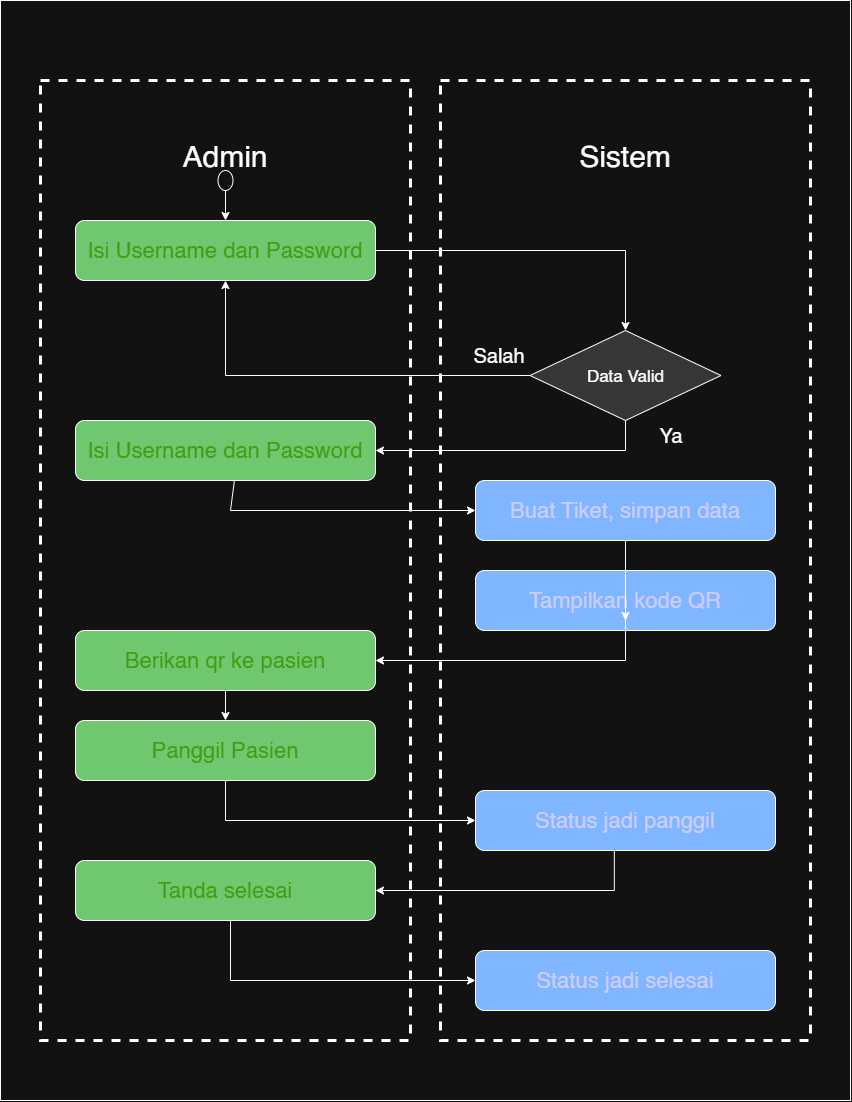

The diagram above was exported from draw.io. Its source (the exported page's mxGraphModel, read from the mxfile embedded in the PNG):
<mxGraphModel dx="2170" dy="1140" grid="1" gridSize="10" guides="1" tooltips="1" connect="1" arrows="1" fold="1" page="1" pageScale="1" pageWidth="850" pageHeight="1100" math="0" shadow="0">
  <root>
    <mxCell id="0" />
    <mxCell id="1" parent="0" />
    <mxCell id="OcXhOl1ppvp18TvFvmRT-4" parent="1" style="rounded=0;whiteSpace=wrap;html=1;" value="" vertex="1">
      <mxGeometry height="1100" width="850" as="geometry" />
    </mxCell>
    <mxCell id="OcXhOl1ppvp18TvFvmRT-1" parent="1" style="rounded=0;whiteSpace=wrap;html=1;fillColor=none;dashed=1;strokeWidth=3;labelBackgroundColor=light-dark(#FFFFFF,#006600);movable=0;resizable=0;rotatable=0;deletable=0;editable=0;locked=1;connectable=0;" value=" " vertex="1">
      <mxGeometry height="960" width="370" x="40" y="80" as="geometry" />
    </mxCell>
    <mxCell id="OcXhOl1ppvp18TvFvmRT-2" parent="1" style="rounded=0;whiteSpace=wrap;html=1;fillColor=none;dashed=1;strokeWidth=3;movable=0;resizable=0;rotatable=0;deletable=0;editable=0;locked=1;connectable=0;" value="" vertex="1">
      <mxGeometry height="960" width="370" x="440" y="80" as="geometry" />
    </mxCell>
    <mxCell id="OcXhOl1ppvp18TvFvmRT-5" parent="1" style="text;html=1;whiteSpace=wrap;strokeColor=none;fillColor=none;align=center;verticalAlign=middle;rounded=0;fontSize=30;" value="Admin" vertex="1">
      <mxGeometry height="30" width="152" x="149" y="140" as="geometry" />
    </mxCell>
    <mxCell id="OcXhOl1ppvp18TvFvmRT-6" parent="1" style="text;html=1;whiteSpace=wrap;strokeColor=none;fillColor=none;align=center;verticalAlign=middle;rounded=0;fontSize=30;" value="Sistem" vertex="1">
      <mxGeometry height="30" width="152" x="549" y="140" as="geometry" />
    </mxCell>
    <mxCell id="OcXhOl1ppvp18TvFvmRT-7" parent="1" style="rounded=1;whiteSpace=wrap;html=1;roundedPerimeter=1;labelBackgroundColor=none;fillColor=#006600;" value="&lt;font style=&quot;font-size: 22px; color: rgb(52, 162, 0);&quot;&gt;Isi Username dan Password&lt;/font&gt;" vertex="1">
      <mxGeometry height="60" width="300" x="75" y="220" as="geometry" />
    </mxCell>
    <mxCell id="OcXhOl1ppvp18TvFvmRT-8" parent="1" style="rhombus;whiteSpace=wrap;html=1;shapeInside=1;fillColor=#D5D5D5;fontSize=10;" value="&lt;br&gt;&lt;div&gt;&lt;font style=&quot;font-size: 17px;&quot;&gt;Data Valid&lt;/font&gt;&lt;/div&gt;" vertex="1">
      <mxGeometry height="90" width="191" x="529.5" y="330" as="geometry" />
    </mxCell>
    <mxCell id="OcXhOl1ppvp18TvFvmRT-9" edge="1" parent="1" source="OcXhOl1ppvp18TvFvmRT-10" style="endArrow=classic;html=1;rounded=0;entryX=0.5;entryY=0;entryDx=0;entryDy=0;" target="OcXhOl1ppvp18TvFvmRT-7" value="">
      <mxGeometry height="50" relative="1" width="50" as="geometry">
        <mxPoint x="225" y="180" as="sourcePoint" />
        <mxPoint x="225" y="200" as="targetPoint" />
      </mxGeometry>
    </mxCell>
    <mxCell id="OcXhOl1ppvp18TvFvmRT-11" edge="1" parent="1" style="endArrow=classic;html=1;rounded=0;entryX=0.5;entryY=0;entryDx=0;entryDy=0;" target="OcXhOl1ppvp18TvFvmRT-10" value="">
      <mxGeometry height="50" relative="1" width="50" as="geometry">
        <mxPoint x="225" y="180" as="sourcePoint" />
        <mxPoint x="225" y="220" as="targetPoint" />
      </mxGeometry>
    </mxCell>
    <mxCell id="OcXhOl1ppvp18TvFvmRT-10" parent="1" style="ellipse;whiteSpace=wrap;html=1;shapeInside=1;" value="" vertex="1">
      <mxGeometry height="20" width="15" x="217.5" y="170" as="geometry" />
    </mxCell>
    <mxCell id="OcXhOl1ppvp18TvFvmRT-12" edge="1" parent="1" source="OcXhOl1ppvp18TvFvmRT-7" style="endArrow=classic;html=1;rounded=0;exitX=1;exitY=0.5;exitDx=0;exitDy=0;" target="OcXhOl1ppvp18TvFvmRT-8" value="">
      <mxGeometry height="50" relative="1" width="50" as="geometry">
        <Array as="points">
          <mxPoint x="625" y="250" />
        </Array>
        <mxPoint x="420" y="270" as="sourcePoint" />
        <mxPoint x="470" y="220" as="targetPoint" />
      </mxGeometry>
    </mxCell>
    <mxCell id="OcXhOl1ppvp18TvFvmRT-13" parent="1" style="text;html=1;whiteSpace=wrap;strokeColor=none;fillColor=none;align=center;verticalAlign=middle;rounded=0;fontSize=20;" value="Salah" vertex="1">
      <mxGeometry height="30" width="60" x="469.5" y="340" as="geometry" />
    </mxCell>
    <mxCell id="OcXhOl1ppvp18TvFvmRT-14" edge="1" parent="1" source="OcXhOl1ppvp18TvFvmRT-8" style="endArrow=classic;html=1;rounded=0;exitX=0;exitY=0.5;exitDx=0;exitDy=0;entryX=0.5;entryY=1;entryDx=0;entryDy=0;" target="OcXhOl1ppvp18TvFvmRT-7" value="">
      <mxGeometry height="50" relative="1" width="50" as="geometry">
        <Array as="points">
          <mxPoint x="225" y="375" />
        </Array>
        <mxPoint x="300" y="390" as="sourcePoint" />
        <mxPoint x="350" y="340" as="targetPoint" />
      </mxGeometry>
    </mxCell>
    <mxCell id="OcXhOl1ppvp18TvFvmRT-15" parent="1" style="rounded=1;whiteSpace=wrap;html=1;roundedPerimeter=1;labelBackgroundColor=none;fillColor=#006600;" value="&lt;font style=&quot;font-size: 22px; color: rgb(52, 162, 0);&quot;&gt;Isi Username dan Password&lt;/font&gt;" vertex="1">
      <mxGeometry height="60" width="300" x="75" y="420" as="geometry" />
    </mxCell>
    <mxCell id="OcXhOl1ppvp18TvFvmRT-16" edge="1" parent="1" source="OcXhOl1ppvp18TvFvmRT-8" style="endArrow=classic;html=1;rounded=0;exitX=0.5;exitY=1;exitDx=0;exitDy=0;" target="OcXhOl1ppvp18TvFvmRT-15" value="">
      <mxGeometry height="50" relative="1" width="50" as="geometry">
        <Array as="points">
          <mxPoint x="625" y="450" />
        </Array>
        <mxPoint x="570" y="470" as="sourcePoint" />
        <mxPoint x="620" y="420" as="targetPoint" />
      </mxGeometry>
    </mxCell>
    <mxCell id="OcXhOl1ppvp18TvFvmRT-17" parent="1" style="text;html=1;whiteSpace=wrap;strokeColor=none;fillColor=none;align=center;verticalAlign=middle;rounded=0;fontSize=20;" value="Ya" vertex="1">
      <mxGeometry height="30" width="60" x="641" y="420" as="geometry" />
    </mxCell>
    <mxCell id="OcXhOl1ppvp18TvFvmRT-18" parent="1" style="rounded=1;whiteSpace=wrap;html=1;roundedPerimeter=1;labelBackgroundColor=none;fillColor=#003FFD;fontColor=#000099;" value="&lt;font style=&quot;font-size: 22px; color: rgb(0, 0, 255);&quot;&gt;Buat Tiket, simpan data&lt;/font&gt;" vertex="1">
      <mxGeometry height="60" width="300" x="475" y="480" as="geometry" />
    </mxCell>
    <mxCell id="OcXhOl1ppvp18TvFvmRT-19" parent="1" style="rounded=1;whiteSpace=wrap;html=1;roundedPerimeter=1;labelBackgroundColor=none;fillColor=#003FFD;fontColor=#000099;" value="&lt;font style=&quot;font-size: 22px; color: rgb(0, 0, 255);&quot;&gt;Tampilkan kode QR&lt;/font&gt;" vertex="1">
      <mxGeometry height="60" width="300" x="475" y="570" as="geometry" />
    </mxCell>
    <mxCell id="OcXhOl1ppvp18TvFvmRT-20" edge="1" parent="1" source="OcXhOl1ppvp18TvFvmRT-18" style="endArrow=classic;html=1;rounded=0;exitX=0.5;exitY=1;exitDx=0;exitDy=0;" value="">
      <mxGeometry height="50" relative="1" width="50" as="geometry">
        <mxPoint x="600" y="630" as="sourcePoint" />
        <mxPoint x="625" y="620" as="targetPoint" />
      </mxGeometry>
    </mxCell>
    <mxCell id="OcXhOl1ppvp18TvFvmRT-21" edge="1" parent="1" source="OcXhOl1ppvp18TvFvmRT-15" style="endArrow=classic;html=1;rounded=0;entryX=0;entryY=0.5;entryDx=0;entryDy=0;exitX=0.531;exitY=1.023;exitDx=0;exitDy=0;" target="OcXhOl1ppvp18TvFvmRT-18" value="">
      <mxGeometry height="50" relative="1" width="50" x="-0.1826" as="geometry">
        <Array as="points">
          <mxPoint x="230" y="510" />
        </Array>
        <mxPoint x="240" y="480" as="sourcePoint" />
        <mxPoint x="310" y="460" as="targetPoint" />
      </mxGeometry>
    </mxCell>
    <mxCell id="OcXhOl1ppvp18TvFvmRT-22" parent="1" style="rounded=1;whiteSpace=wrap;html=1;roundedPerimeter=1;labelBackgroundColor=none;fillColor=#006600;" value="&lt;font style=&quot;font-size: 22px; color: rgb(52, 162, 0);&quot;&gt;Berikan qr ke pasien&lt;/font&gt;" vertex="1">
      <mxGeometry height="60" width="300" x="75" y="630" as="geometry" />
    </mxCell>
    <mxCell id="OcXhOl1ppvp18TvFvmRT-23" edge="1" parent="1" style="endArrow=classic;html=1;rounded=0;entryX=1;entryY=0.5;entryDx=0;entryDy=0;exitX=0.5;exitY=1;exitDx=0;exitDy=0;" target="OcXhOl1ppvp18TvFvmRT-22" value="">
      <mxGeometry height="50" relative="1" width="50" x="-0.052" as="geometry">
        <Array as="points">
          <mxPoint x="625" y="660" />
        </Array>
        <mxPoint x="625" y="600" as="sourcePoint" />
        <mxPoint x="610" y="610" as="targetPoint" />
      </mxGeometry>
    </mxCell>
    <mxCell id="OcXhOl1ppvp18TvFvmRT-26" parent="1" style="rounded=1;whiteSpace=wrap;html=1;roundedPerimeter=1;labelBackgroundColor=none;fillColor=#006600;" value="&lt;font style=&quot;font-size: 22px; color: rgb(52, 162, 0);&quot;&gt;Panggil Pasien&lt;/font&gt;" vertex="1">
      <mxGeometry height="60" width="300" x="75" y="720" as="geometry" />
    </mxCell>
    <mxCell id="OcXhOl1ppvp18TvFvmRT-27" edge="1" parent="1" source="OcXhOl1ppvp18TvFvmRT-22" style="endArrow=classic;html=1;rounded=0;entryX=0.5;entryY=0;entryDx=0;entryDy=0;" target="OcXhOl1ppvp18TvFvmRT-26" value="">
      <mxGeometry height="50" relative="1" width="50" as="geometry">
        <mxPoint x="170" y="730" as="sourcePoint" />
        <mxPoint x="220" y="720" as="targetPoint" />
      </mxGeometry>
    </mxCell>
    <mxCell id="OcXhOl1ppvp18TvFvmRT-28" parent="1" style="rounded=1;whiteSpace=wrap;html=1;roundedPerimeter=1;labelBackgroundColor=none;fillColor=#003FFD;fontColor=#000099;" value="&lt;font style=&quot;font-size: 22px; color: rgb(0, 0, 255);&quot;&gt;Status jadi panggil&lt;/font&gt;" vertex="1">
      <mxGeometry height="60" width="300" x="475" y="790" as="geometry" />
    </mxCell>
    <mxCell id="OcXhOl1ppvp18TvFvmRT-29" edge="1" parent="1" source="OcXhOl1ppvp18TvFvmRT-26" style="endArrow=classic;html=1;rounded=0;entryX=0;entryY=0.5;entryDx=0;entryDy=0;exitX=0.5;exitY=1;exitDx=0;exitDy=0;" target="OcXhOl1ppvp18TvFvmRT-28" value="">
      <mxGeometry height="50" relative="1" width="50" as="geometry">
        <Array as="points">
          <mxPoint x="225" y="820" />
        </Array>
        <mxPoint x="190" y="850" as="sourcePoint" />
        <mxPoint x="240" y="800" as="targetPoint" />
      </mxGeometry>
    </mxCell>
    <mxCell id="OcXhOl1ppvp18TvFvmRT-30" parent="1" style="rounded=1;whiteSpace=wrap;html=1;roundedPerimeter=1;labelBackgroundColor=none;fillColor=#006600;" value="&lt;font style=&quot;font-size: 22px; color: rgb(52, 162, 0);&quot;&gt;Tanda selesai&lt;/font&gt;" vertex="1">
      <mxGeometry height="60" width="300" x="75" y="860" as="geometry" />
    </mxCell>
    <mxCell id="OcXhOl1ppvp18TvFvmRT-31" parent="1" style="rounded=1;whiteSpace=wrap;html=1;roundedPerimeter=1;labelBackgroundColor=none;fillColor=#003FFD;fontColor=#000099;" value="&lt;font style=&quot;font-size: 22px; color: rgb(0, 0, 255);&quot;&gt;Status jadi selesai&lt;/font&gt;" vertex="1">
      <mxGeometry height="60" width="300" x="475" y="950" as="geometry" />
    </mxCell>
    <mxCell id="OcXhOl1ppvp18TvFvmRT-32" edge="1" parent="1" source="OcXhOl1ppvp18TvFvmRT-28" style="endArrow=classic;html=1;rounded=0;exitX=0.46;exitY=1.037;exitDx=0;exitDy=0;entryX=1;entryY=0.5;entryDx=0;entryDy=0;" target="OcXhOl1ppvp18TvFvmRT-30" value="">
      <mxGeometry height="50" relative="1" width="50" x="0.119" as="geometry">
        <Array as="points">
          <mxPoint x="613.83" y="890" />
        </Array>
        <mxPoint x="580" y="850" as="sourcePoint" />
        <mxPoint x="530" y="870" as="targetPoint" />
      </mxGeometry>
    </mxCell>
    <mxCell id="OcXhOl1ppvp18TvFvmRT-33" edge="1" parent="1" style="endArrow=classic;html=1;rounded=0;entryX=0;entryY=0.5;entryDx=0;entryDy=0;" target="OcXhOl1ppvp18TvFvmRT-31" value="">
      <mxGeometry height="50" relative="1" width="50" x="0.0164" as="geometry">
        <Array as="points">
          <mxPoint x="230" y="980" />
        </Array>
        <mxPoint x="230" y="920" as="sourcePoint" />
        <mxPoint x="470" y="980" as="targetPoint" />
      </mxGeometry>
    </mxCell>
  </root>
</mxGraphModel>